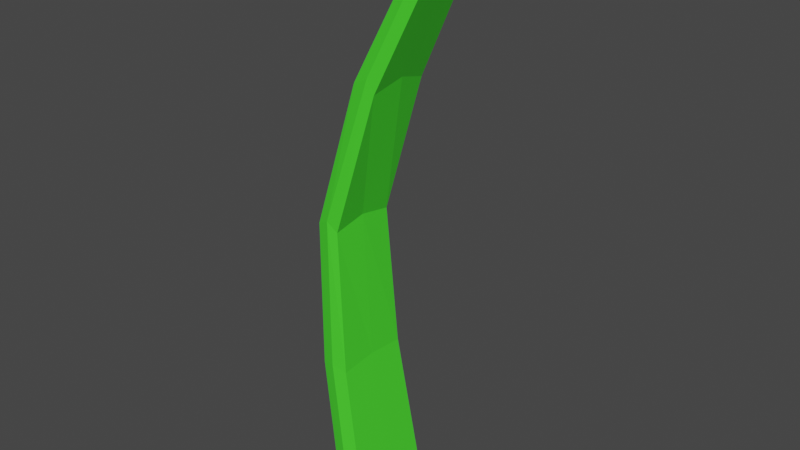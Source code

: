 # Source: GrassLeaf1.blend  (saved by Blender 2.93.20; exported with 4.5.12 LTS)
import bpy
from mathutils import Matrix  # noqa: F401  (used for matrix-valued properties, if any)

bpy.ops.wm.read_factory_settings(use_empty=True)
scene = bpy.context.scene
scene.name = 'Scene'

# ---- collections
col_collection = bpy.data.collections.new('Collection'); scene.collection.children.link(col_collection)

# ---- materials (node trees are filled in below, after node groups)
mat_material = bpy.data.materials.new('Material')
mat_material.alpha_threshold = 0.0
mat_material.use_transparent_shadow = False
mat_material.line_color = (0.0, 0.0, 0.0, 1.0)

# ---- material node trees
mat_material.use_nodes = True; mat_material.node_tree.nodes.clear()
_N = mat_material.node_tree.nodes; _L = mat_material.node_tree.links
n0 = _N.new('ShaderNodeOutputMaterial'); n0.name = 'Material Output'; n0.location = (300, 300)
n1 = _N.new('ShaderNodeBsdfPrincipled'); n1.name = 'Principled BSDF'; n1.location = (10, 300)
n1.distribution = 'GGX'
n1.subsurface_method = 'BURLEY'
n1.inputs[0].default_value = (0.06758, 0.8, 0.03022, 1.0)
n1.inputs[2].default_value = 0.4
n1.inputs[3].default_value = 1.45
n1.inputs[27].default_value = (0.0, 0.0, 0.0, 1.0)
n1.inputs[28].default_value = 1.0
_L.new(n1.outputs[0], n0.inputs[0])
n0.is_active_output = True

# ---- world
world_world = bpy.data.worlds.new('World'); scene.world = world_world
world_world.use_nodes = True; world_world.node_tree.nodes.clear()
_N = world_world.node_tree.nodes; _L = world_world.node_tree.links
n0 = _N.new('ShaderNodeOutputWorld'); n0.name = 'World Output'; n0.location = (300, 300)
n1 = _N.new('ShaderNodeBackground'); n1.name = 'Background'; n1.location = (10, 300)
n1.inputs[0].default_value = (0.05088, 0.05088, 0.05088, 1.0)
_L.new(n1.outputs[0], n0.inputs[0])
n0.is_active_output = True
world_world.color = (0.05088, 0.05088, 0.05088)
world_world.use_sun_shadow = False
world_world.sun_shadow_jitter_overblur = 0.0

# ---- meshes
me_cube = bpy.data.meshes.new('Cube')
me_cube.from_pydata([(1.932, 0.5228, 12.36), (0.3173, 0.9686, 0.01635), (1.932, -0.5228, 12.36), (0.3173, -0.9686, 0.01635), (1.548, 0.5226, 12.5), (-0.3357, 0.9681, 0.01635), (1.548, -0.5226, 12.5), (-0.3357, -0.9681, 0.01635), (-0.008877, 1.049, 0.01635), (1.871, -0.5584, 12.74), (-0.008877, -1.049, 0.01635), (1.871, 0.5584, 12.74), (-0.3334, 0.0, 0.01636), (2.05, 0.0, 12.61), (1.664, 0.0, 12.75), (0.3196, 0.0, 0.01634), (-0.006636, -4.145e-10, 0.01635), (2.011, -3.321e-10, 13.06), (0.5289, 0.6928, 9.443), (-0.4263, 0.7571, 6.328), (-0.2024, 0.8519, 3.119), (-0.8086, -0.8519, 3.15), (-0.9073, -0.7584, 6.405), (0.04961, -0.6939, 9.58), (0.5289, -0.6928, 9.443), (-0.4263, -0.7571, 6.328), (-0.2024, -0.8519, 3.119), (0.04961, 0.6939, 9.58), (-0.9073, 0.7584, 6.405), (-0.8086, 0.8519, 3.15), (0.4056, 0.7461, 9.752), (-0.644, 0.8157, 6.541), (-0.5189, 0.9194, 3.22), (0.4056, -0.7461, 9.752), (-0.644, -0.8157, 6.541), (-0.5189, -0.9194, 3.22), (0.6259, 0.0, 9.641), (-0.4157, 0.0, 6.473), (-0.2118, 0.0, 3.189), (0.1506, 0.0, 9.781), (-0.8853, 0.0, 6.551), (-0.8099, 0.0, 3.221)], [], [(17, 14, 6, 9), (33, 9, 6, 23), (39, 14, 4, 27), (16, 15, 3, 10), (36, 13, 2, 24), (30, 11, 0, 18), (27, 4, 11, 30), (12, 16, 10, 7), (24, 2, 9, 33), (13, 17, 9, 2), (0, 11, 17, 13), (5, 8, 16, 12), (18, 0, 13, 36), (8, 1, 15, 16), (23, 6, 14, 39), (11, 4, 14, 17), (7, 21, 41, 12), (21, 22, 40, 41), (22, 23, 39, 40), (1, 20, 38, 15), (20, 19, 37, 38), (19, 18, 36, 37), (3, 26, 35, 10), (26, 25, 34, 35), (25, 24, 33, 34), (5, 29, 32, 8), (29, 28, 31, 32), (28, 27, 30, 31), (8, 32, 20, 1), (32, 31, 19, 20), (31, 30, 18, 19), (15, 38, 26, 3), (38, 37, 25, 26), (37, 36, 24, 25), (12, 41, 29, 5), (41, 40, 28, 29), (40, 39, 27, 28), (10, 35, 21, 7), (35, 34, 22, 21), (34, 33, 23, 22)])
_uv = me_cube.uv_layers.new(name='UVMap')
_uv.uv.foreach_set('vector', [0.75, 0.625, 0.875, 0.625, 0.875, 0.75, 0.75, 0.75, 0.5625, 0.875, 0.625, 0.875, 0.625, 1.0, 0.5625, 1.0, 0.5625, 0.125, 0.625, 0.125, 0.625, 0.25, 0.5625, 0.25, 0.25, 0.625, 0.375, 0.625, 0.375, 0.75, 0.25, 0.75, 0.5625, 0.625, 0.625, 0.625, 0.625, 0.75, 0.5625, 0.75, 0.5625, 0.375, 0.625, 0.375, 0.625, 0.5, 0.5625, 0.5, 0.5625, 0.25, 0.625, 0.25, 0.625, 0.375, 0.5625, 0.375, 0.125, 0.625, 0.25, 0.625, 0.25, 0.75, 0.125, 0.75, 0.5625, 0.75, 0.625, 0.75, 0.625, 0.875, 0.5625, 0.875, 0.625, 0.625, 0.75, 0.625, 0.75, 0.75, 0.625, 0.75, 0.625, 0.5, 0.75, 0.5, 0.75, 0.625, 0.625, 0.625, 0.125, 0.5, 0.25, 0.5, 0.25, 0.625, 0.125, 0.625, 0.5625, 0.5, 0.625, 0.5, 0.625, 0.625, 0.5625, 0.625, 0.25, 0.5, 0.375, 0.5, 0.375, 0.625, 0.25, 0.625, 0.5625, 0.0, 0.625, 0.0, 0.625, 0.125, 0.5625, 0.125, 0.75, 0.5, 0.875, 0.5, 0.875, 0.625, 0.75, 0.625, 0.375, 0.0, 0.4375, 0.0, 0.4375, 0.125, 0.375, 0.125, 0.4375, 0.0, 0.5, 0.0, 0.5, 0.125, 0.4375, 0.125, 0.5, 0.0, 0.5625, 0.0, 0.5625, 0.125, 0.5, 0.125, 0.375, 0.5, 0.4375, 0.5, 0.4375, 0.625, 0.375, 0.625, 0.4375, 0.5, 0.5, 0.5, 0.5, 0.625, 0.4375, 0.625, 0.5, 0.5, 0.5625, 0.5, 0.5625, 0.625, 0.5, 0.625, 0.375, 0.75, 0.4375, 0.75, 0.4375, 0.875, 0.375, 0.875, 0.4375, 0.75, 0.5, 0.75, 0.5, 0.875, 0.4375, 0.875, 0.5, 0.75, 0.5625, 0.75, 0.5625, 0.875, 0.5, 0.875, 0.375, 0.25, 0.4375, 0.25, 0.4375, 0.375, 0.375, 0.375, 0.4375, 0.25, 0.5, 0.25, 0.5, 0.375, 0.4375, 0.375, 0.5, 0.25, 0.5625, 0.25, 0.5625, 0.375, 0.5, 0.375, 0.375, 0.375, 0.4375, 0.375, 0.4375, 0.5, 0.375, 0.5, 0.4375, 0.375, 0.5, 0.375, 0.5, 0.5, 0.4375, 0.5, 0.5, 0.375, 0.5625, 0.375, 0.5625, 0.5, 0.5, 0.5, 0.375, 0.625, 0.4375, 0.625, 0.4375, 0.75, 0.375, 0.75, 0.4375, 0.625, 0.5, 0.625, 0.5, 0.75, 0.4375, 0.75, 0.5, 0.625, 0.5625, 0.625, 0.5625, 0.75, 0.5, 0.75, 0.375, 0.125, 0.4375, 0.125, 0.4375, 0.25, 0.375, 0.25, 0.4375, 0.125, 0.5, 0.125, 0.5, 0.25, 0.4375, 0.25, 0.5, 0.125, 0.5625, 0.125, 0.5625, 0.25, 0.5, 0.25, 0.375, 0.875, 0.4375, 0.875, 0.4375, 1.0, 0.375, 1.0, 0.4375, 0.875, 0.5, 0.875, 0.5, 1.0, 0.4375, 1.0, 0.5, 0.875, 0.5625, 0.875, 0.5625, 1.0, 0.5, 1.0])
me_cube.materials.append(mat_material)
me_cube.use_remesh_preserve_volume = False
me_cube.use_remesh_preserve_attributes = False
me_cube.use_mirror_vertex_groups = False
me_cube.update()

# ---- objects
ob_grassleaf = bpy.data.objects.new('GrassLeaf', me_cube)

# ---- transforms, parenting, visibility, modifiers, constraints
ob_grassleaf.location = (0.0, 0.0, 0.0)
ob_grassleaf.lock_rotations_4d = False
ob_grassleaf.empty_display_type = 'ARROWS'
ob_grassleaf.lineart.crease_threshold = 0.0

# ---- collection membership
col_collection.objects.link(ob_grassleaf)

# ---- scene / render settings (as saved in the file)
scene.frame_start = 1; scene.frame_end = 250; scene.frame_set(1)
scene.render.engine = 'BLENDER_EEVEE_NEXT'
scene.cycles.use_denoising = False
scene.cycles.samples = 128
scene.cycles.sampling_pattern = 'TABULATED_SOBOL'
scene.cycles.use_adaptive_sampling = False
scene.cycles.use_light_tree = False
scene.view_settings.view_transform = 'Filmic'
bpy.context.view_layer.update()

# ---- added for rendering (the .blend has no active camera and no usable light): camera, sun
cam_auto = bpy.data.cameras.new('AutoCamera')
cam_auto.lens = 50.0
cam_auto.sensor_width = 36.0
cam_auto.clip_end = 1000.0
ob_auto_camera = bpy.data.objects.new('AutoCamera', cam_auto)
scene.collection.objects.link(ob_auto_camera)
ob_auto_camera.location = (13.1015, -15.0361, 16.5646)
ob_auto_camera.rotation_euler = (1.09748, -7.21219e-08, 0.694738)
scene.camera = ob_auto_camera
light_auto_sun = bpy.data.lights.new('AutoSun', 'SUN')
light_auto_sun.energy = 3.0
light_auto_sun.angle = 0.0523599
ob_auto_sun = bpy.data.objects.new('AutoSun', light_auto_sun)
scene.collection.objects.link(ob_auto_sun)
ob_auto_sun.rotation_euler = (0.872665, 0.174533, 0.523599)
bpy.context.view_layer.update()
